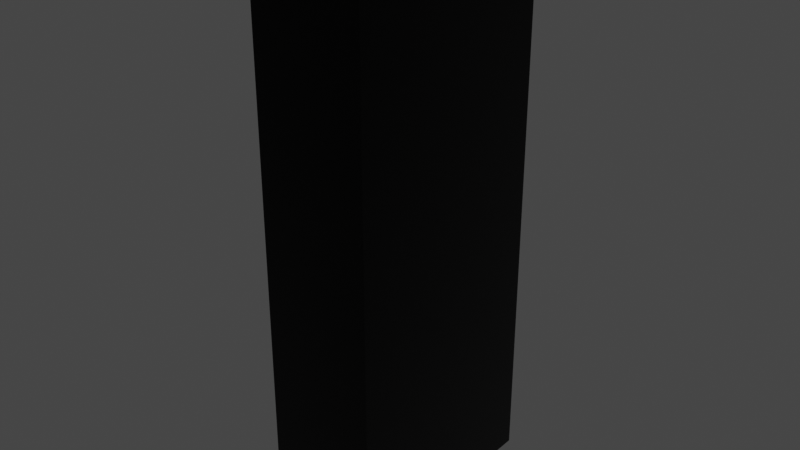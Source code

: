 # Source: test.blend  (saved by Blender 2.83.19; exported with 4.5.12 LTS)
import bpy
from mathutils import Matrix  # noqa: F401  (used for matrix-valued properties, if any)

bpy.ops.wm.read_factory_settings(use_empty=True)
scene = bpy.context.scene
scene.name = 'Scene'

# ---- collections
col_collection = bpy.data.collections.new('Collection'); scene.collection.children.link(col_collection)

# ---- materials (node trees are filled in below, after node groups)
mat_material = bpy.data.materials.new('Material')
mat_material.alpha_threshold = 0.0
mat_material.use_transparent_shadow = False
mat_material.line_color = (0.0, 0.0, 0.0, 1.0)

# ---- material node trees
mat_material.use_nodes = True; mat_material.node_tree.nodes.clear()
_N = mat_material.node_tree.nodes; _L = mat_material.node_tree.links
n0 = _N.new('ShaderNodeOutputMaterial'); n0.name = 'Material Output'; n0.location = (300, 300)
n1 = _N.new('ShaderNodeBsdfPrincipled'); n1.name = 'Principled BSDF'; n1.location = (10, 300)
n1.distribution = 'GGX'
n1.subsurface_method = 'BURLEY'
n1.inputs[0].default_value = (0.0, 0.0, 0.0, 1.0)
n1.inputs[1].default_value = 0.8
n1.inputs[2].default_value = 0.2
n1.inputs[3].default_value = 1.45
n1.inputs[13].default_value = 0.8
n1.inputs[27].default_value = (0.0, 0.0, 0.0, 1.0)
n1.inputs[28].default_value = 1.0
_L.new(n1.outputs[0], n0.inputs[0])
n0.is_active_output = True

# ---- world
world_world = bpy.data.worlds.new('World'); scene.world = world_world
world_world.use_nodes = True; world_world.node_tree.nodes.clear()
_N = world_world.node_tree.nodes; _L = world_world.node_tree.links
n0 = _N.new('ShaderNodeOutputWorld'); n0.name = 'World Output'; n0.location = (300, 300)
n1 = _N.new('ShaderNodeBackground'); n1.name = 'Background'; n1.location = (10, 300)
n1.inputs[0].default_value = (0.05088, 0.05088, 0.05088, 1.0)
_L.new(n1.outputs[0], n0.inputs[0])
n0.is_active_output = True
world_world.color = (0.05088, 0.05088, 0.05088)
world_world.use_sun_shadow = False
world_world.sun_shadow_jitter_overblur = 0.0

# ---- meshes
me_domino_mesh = bpy.data.meshes.new('Domino_mesh')
me_domino_mesh.from_pydata([(1.0, 1.0, 1.0), (1.0, 1.0, -1.0), (1.0, -1.0, 1.0), (1.0, -1.0, -1.0), (-1.0, 1.0, 1.0), (-1.0, 1.0, -1.0), (-1.0, -1.0, 1.0), (-1.0, -1.0, -1.0)], [], [(0, 4, 6, 2), (3, 2, 6, 7), (7, 6, 4, 5), (5, 1, 3, 7), (1, 0, 2, 3), (5, 4, 0, 1)])
_uv = me_domino_mesh.uv_layers.new(name='UVMap')
_uv.uv.foreach_set('vector', [0.625, 0.5, 0.875, 0.5, 0.875, 0.75, 0.625, 0.75, 0.375, 0.75, 0.625, 0.75, 0.625, 1.0, 0.375, 1.0, 0.375, 0.0, 0.625, 0.0, 0.625, 0.25, 0.375, 0.25, 0.125, 0.5, 0.375, 0.5, 0.375, 0.75, 0.125, 0.75, 0.375, 0.5, 0.625, 0.5, 0.625, 0.75, 0.375, 0.75, 0.375, 0.25, 0.625, 0.25, 0.625, 0.5, 0.375, 0.5])
me_domino_mesh.materials.append(mat_material)
me_domino_mesh.use_remesh_preserve_volume = False
me_domino_mesh.use_remesh_preserve_attributes = False
me_domino_mesh.use_mirror_vertex_groups = False
me_domino_mesh.update()

# ---- objects
ob_domino = bpy.data.objects.new('Domino', me_domino_mesh)

# ---- transforms, parenting, visibility, modifiers, constraints
ob_domino.location = (-0.05881, -3.951e-08, 1.294)
ob_domino.scale = (0.2, 0.4, 1.0)
ob_domino.lock_rotations_4d = False
ob_domino.empty_display_type = 'ARROWS'
ob_domino.lineart.crease_threshold = 0.0

# ---- collection membership
col_collection.objects.link(ob_domino)

# ---- scene / render settings (as saved in the file)
scene.frame_start = 1; scene.frame_end = 250; scene.frame_set(1)
scene.render.engine = 'BLENDER_EEVEE_NEXT'
scene.cycles.use_denoising = False
scene.cycles.samples = 128
scene.cycles.sampling_pattern = 'TABULATED_SOBOL'
scene.cycles.use_adaptive_sampling = False
scene.cycles.use_light_tree = False
scene.view_settings.view_transform = 'Filmic'
bpy.context.view_layer.update()

# ---- added for rendering (the .blend has no active camera and no usable light): camera, sun
cam_auto = bpy.data.cameras.new('AutoCamera')
cam_auto.lens = 50.0
cam_auto.sensor_width = 36.0
cam_auto.clip_end = 1000.0
ob_auto_camera = bpy.data.objects.new('AutoCamera', cam_auto)
scene.collection.objects.link(ob_auto_camera)
ob_auto_camera.location = (1.96826, -2.43248, 2.91569)
ob_auto_camera.rotation_euler = (1.09748, -7.21219e-08, 0.694738)
scene.camera = ob_auto_camera
light_auto_sun = bpy.data.lights.new('AutoSun', 'SUN')
light_auto_sun.energy = 3.0
light_auto_sun.angle = 0.0523599
ob_auto_sun = bpy.data.objects.new('AutoSun', light_auto_sun)
scene.collection.objects.link(ob_auto_sun)
ob_auto_sun.rotation_euler = (0.872665, 0.174533, 0.523599)
bpy.context.view_layer.update()
